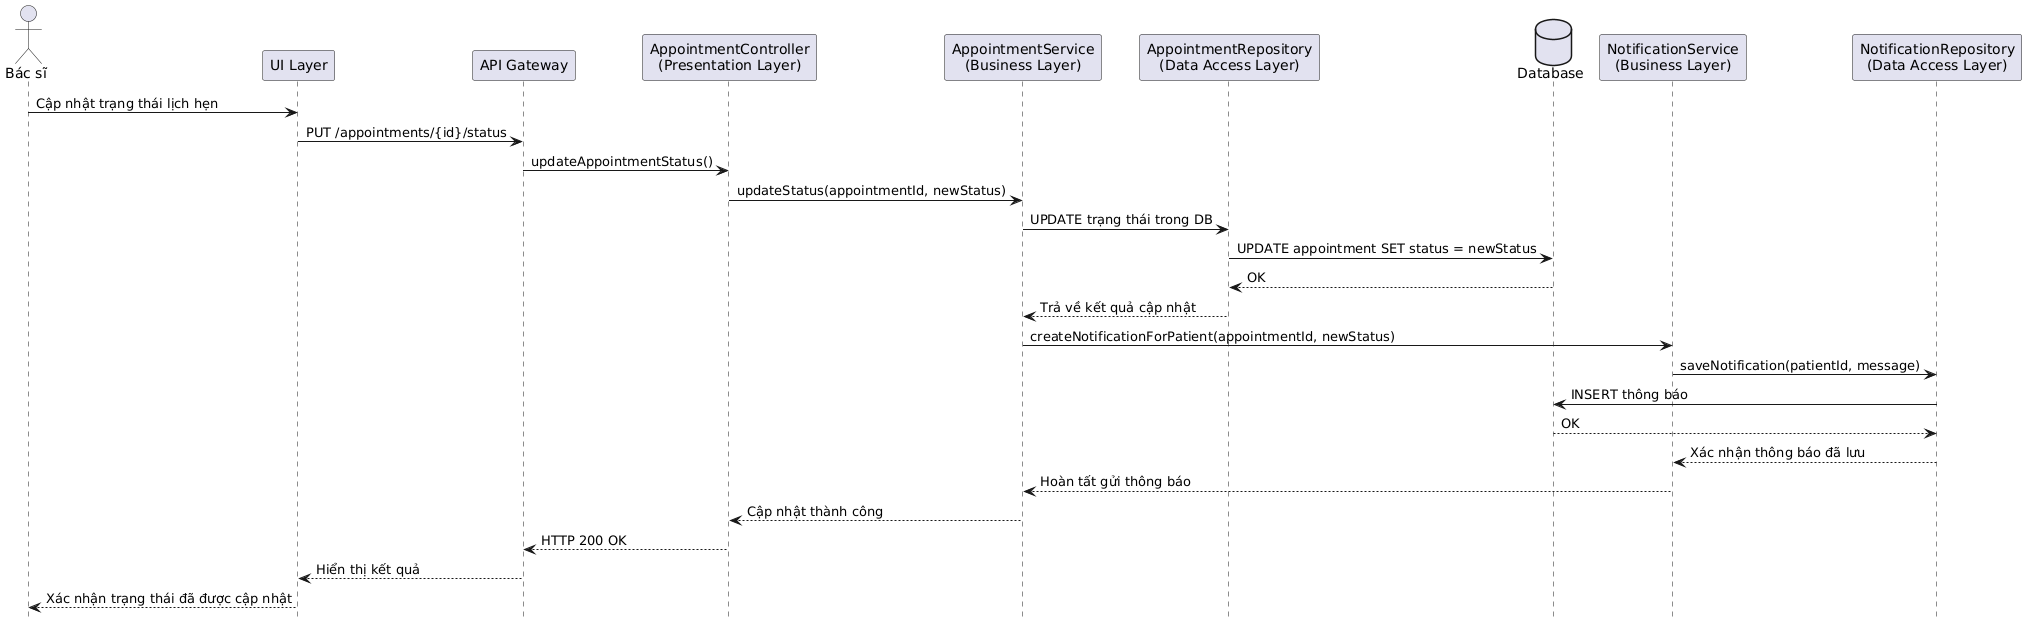

The diagram above was rendered by PlantUML. Its source (embedded in the PNG):
@startuml
title Bác sĩ quản lý trạng thái lịch hẹn

actor "Bác sĩ" as Doctor
participant "UI Layer" as UI
participant "API Gateway" as Gateway
participant "AppointmentController\n(Presentation Layer)" as Controller
participant "AppointmentService\n(Business Layer)" as ApptService
participant "AppointmentRepository\n(Data Access Layer)" as ApptRepo
database "Database" as DB
participant "NotificationService\n(Business Layer)" as NotiService
participant "NotificationRepository\n(Data Access Layer)" as NotiRepo

Doctor -> UI : Cập nhật trạng thái lịch hẹn
UI -> Gateway : PUT /appointments/{id}/status
Gateway -> Controller : updateAppointmentStatus()
Controller -> ApptService : updateStatus(appointmentId, newStatus)
ApptService -> ApptRepo : UPDATE trạng thái trong DB
ApptRepo -> DB : UPDATE appointment SET status = newStatus
DB --> ApptRepo : OK
ApptRepo --> ApptService : Trả về kết quả cập nhật

ApptService -> NotiService : createNotificationForPatient(appointmentId, newStatus)
NotiService -> NotiRepo : saveNotification(patientId, message)
NotiRepo -> DB : INSERT thông báo
DB --> NotiRepo : OK
NotiRepo --> NotiService : Xác nhận thông báo đã lưu
NotiService --> ApptService : Hoàn tất gửi thông báo

ApptService --> Controller : Cập nhật thành công
Controller --> Gateway : HTTP 200 OK
Gateway --> UI : Hiển thị kết quả
UI --> Doctor : Xác nhận trạng thái đã được cập nhật
@enduml